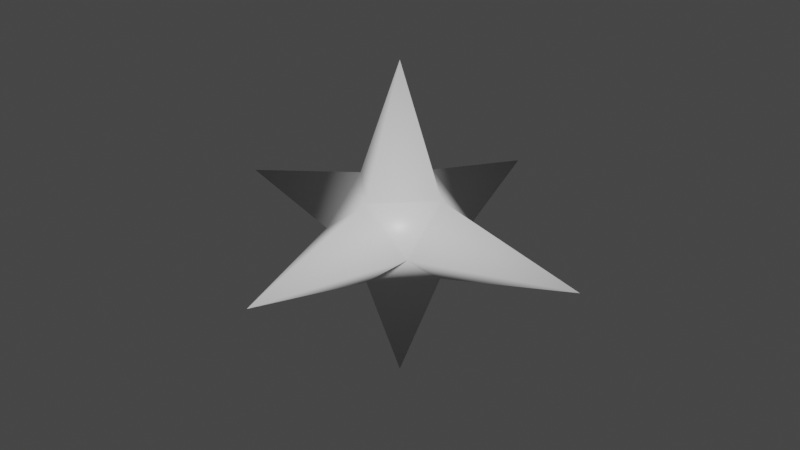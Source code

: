 # Source: star_model.blend  (saved by Blender 2.81.16; exported with 4.5.12 LTS)
import bpy
from mathutils import Matrix  # noqa: F401  (used for matrix-valued properties, if any)

bpy.ops.wm.read_factory_settings(use_empty=True)
scene = bpy.context.scene
scene.name = 'Scene'

# ---- collections
col_collection = bpy.data.collections.new('Collection'); scene.collection.children.link(col_collection)

# ---- materials (node trees are filled in below, after node groups)
mat_material = bpy.data.materials.new('Material')
mat_material.alpha_threshold = 0.0
mat_material.use_transparent_shadow = False
mat_material.line_color = (0.0, 0.0, 0.0, 1.0)

# ---- material node trees
mat_material.use_nodes = True; mat_material.node_tree.nodes.clear()
_N = mat_material.node_tree.nodes; _L = mat_material.node_tree.links
n0 = _N.new('ShaderNodeOutputMaterial'); n0.name = 'Material Output'; n0.location = (300, 300)
n1 = _N.new('ShaderNodeBsdfPrincipled'); n1.name = 'Principled BSDF'; n1.location = (10, 300)
n1.distribution = 'GGX'
n1.subsurface_method = 'BURLEY'
n1.inputs[2].default_value = 0.4
n1.inputs[3].default_value = 1.45
n1.inputs[27].default_value = (0.0, 0.0, 0.0, 1.0)
n1.inputs[28].default_value = 1.0
_L.new(n1.outputs[0], n0.inputs[0])
n0.is_active_output = True

# ---- world
world_world = bpy.data.worlds.new('World'); scene.world = world_world
world_world.use_nodes = True; world_world.node_tree.nodes.clear()
_N = world_world.node_tree.nodes; _L = world_world.node_tree.links
n0 = _N.new('ShaderNodeOutputWorld'); n0.name = 'World Output'; n0.location = (300, 300)
n1 = _N.new('ShaderNodeBackground'); n1.name = 'Background'; n1.location = (10, 300)
n1.inputs[0].default_value = (0.05088, 0.05088, 0.05088, 1.0)
_L.new(n1.outputs[0], n0.inputs[0])
n0.is_active_output = True
world_world.color = (0.05088, 0.05088, 0.05088)
world_world.use_sun_shadow = False
world_world.sun_shadow_jitter_overblur = 0.0

# ---- meshes
me_cube = bpy.data.meshes.new('Cube')
me_cube.from_pydata([(1.202, 0.002662, 3.965e-08), (5.96e-08, 2.98e-08, -0.9933), (0.0007546, -1.199, -2.218e-09), (-2.98e-08, -5.96e-08, 0.9933), (-0.0007546, 1.202, -2.218e-09), (-1.202, 0.00417, -4.408e-08), (0.2984, -0.2958, 1.179e-08), (0.298, 0.2997, 1.179e-08), (-0.2984, 0.3001, -8.979e-09), (-0.298, -0.2955, -8.979e-09), (-0.0001871, 0.2991, -0.2463), (0.2982, 0.001521, -0.2463), (-0.0001871, 0.2991, 0.2463), (-0.2982, 0.001895, -0.2463), (0.0001871, -0.2965, -0.2463), (0.2982, 0.001521, 0.2463), (-0.2982, 0.001895, 0.2463), (0.0001871, -0.2965, 0.2463)], [], [(0, 7, 15), (3, 17, 15), (12, 3, 15), (4, 12, 7), (4, 8, 12), (1, 10, 11), (1, 11, 14), (8, 5, 16), (5, 8, 13), (5, 9, 16), (5, 13, 9), (3, 12, 16), (3, 16, 17), (15, 6, 0), (6, 11, 0), (12, 8, 16), (13, 8, 10), (6, 2, 14), (6, 17, 2), (9, 2, 17), (9, 14, 2), (1, 14, 13), (1, 13, 10), (4, 10, 8), (4, 7, 10), (7, 0, 11), (11, 10, 7), (13, 14, 9), (11, 6, 14), (6, 15, 17), (16, 9, 17), (15, 7, 12)])
me_cube.polygons.foreach_set('use_smooth', [True] * 32)
_uv = me_cube.uv_layers.new(name='UVMap')
_uv.uv.foreach_set('vector', [0.6538, 0.749, 0.508, 0.5755, 0.592, 0.5361, 0.6294, 0.2002, 0.8162, 0.1507, 0.8162, 0.2502, 0.508, 0.4895, 0.6538, 0.402, 0.592, 0.5361, 0.315, 0.561, 0.508, 0.4895, 0.508, 0.5755, 0.542, 0.749, 0.5954, 0.9039, 0.5023, 0.9039, 0.0, 0.2007, 0.1705, 0.1508, 0.1705, 0.2503, 0.8405, 0.7426, 0.8405, 0.9102, 0.7436, 0.8804, 1.0, 0.04907, 1.0, 0.2575, 0.91, 0.07265, 0.9843, 0.7426, 0.8333, 0.6053, 0.9153, 0.5793, 0.6294, 0.0, 0.5633, 0.2011, 0.4853, 0.1514, 0.3073, 0.7836, 0.1492, 0.6257, 0.2254, 0.5734, 0.4118, 0.9161, 0.315, 0.7784, 0.4118, 0.749, 0.315, 0.2015, 0.4853, 0.1514, 0.4853, 0.2511, 0.8162, 0.2502, 0.8858, 0.2006, 0.91, 0.4014, 0.7436, 0.951, 0.6538, 0.9273, 0.7436, 0.7426, 0.9473, 0.0, 1.0, 0.04907, 0.91, 0.07265, 0.9153, 0.5793, 0.8333, 0.6053, 0.8333, 0.5208, 0.4118, 0.8867, 0.5023, 0.749, 0.5023, 0.9085, 0.8858, 0.2006, 0.8162, 0.1507, 0.91, 0.0, 0.5633, 0.2011, 0.6294, 0.402, 0.4853, 0.2511, 0.2254, 0.5734, 0.1492, 0.5309, 0.3073, 0.4014, 0.0, 0.6121, 0.1492, 0.5309, 0.1492, 0.6257, 0.9843, 0.402, 0.9153, 0.5793, 0.8333, 0.5208, 0.6538, 0.5068, 0.8333, 0.5208, 0.8333, 0.6053, 0.315, 0.0, 0.2486, 0.2006, 0.1705, 0.1508, 0.2486, 0.2006, 0.315, 0.4014, 0.1705, 0.2503, 0.1705, 0.2503, 0.1705, 0.1508, 0.2486, 0.2006, 0.1492, 0.6257, 0.1492, 0.5309, 0.2254, 0.5734, 0.6538, 0.9273, 0.7436, 0.951, 0.6911, 1.0, 0.8858, 0.2006, 0.8162, 0.2502, 0.8162, 0.1507, 0.4853, 0.1514, 0.5633, 0.2011, 0.4853, 0.2511, 0.592, 0.5361, 0.508, 0.5755, 0.508, 0.4895])
me_cube.materials.append(mat_material)
me_cube.use_remesh_preserve_volume = False
me_cube.use_remesh_preserve_attributes = False
me_cube.use_mirror_vertex_groups = False
me_cube.update()

# ---- objects
ob_cube = bpy.data.objects.new('Cube', me_cube)

# ---- transforms, parenting, visibility, modifiers, constraints
ob_cube.location = (0.0, 0.0, 0.0)
ob_cube.lock_rotations_4d = False
ob_cube.empty_display_type = 'ARROWS'
ob_cube.lineart.crease_threshold = 0.0
_m = ob_cube.modifiers.new('Subdivision', 'SUBSURF')
_m.uv_smooth = 'PRESERVE_CORNERS'
_m.quality = 6
_m.levels = 2
_m.render_levels = 0
_m.show_only_control_edges = False

# ---- collection membership
col_collection.objects.link(ob_cube)

# ---- scene / render settings (as saved in the file)
scene.frame_start = 1; scene.frame_end = 250; scene.frame_set(1)
scene.render.engine = 'BLENDER_EEVEE_NEXT'
scene.cycles.use_denoising = False
scene.cycles.samples = 128
scene.cycles.sampling_pattern = 'TABULATED_SOBOL'
scene.cycles.use_adaptive_sampling = False
scene.cycles.use_light_tree = False
scene.view_settings.view_transform = 'Filmic'
bpy.context.view_layer.update()

# ---- added for rendering (the .blend has no active camera and no usable light): camera, sun
cam_auto = bpy.data.cameras.new('AutoCamera')
cam_auto.lens = 50.0
cam_auto.sensor_width = 36.0
cam_auto.clip_end = 1000.0
ob_auto_camera = bpy.data.objects.new('AutoCamera', cam_auto)
scene.collection.objects.link(ob_auto_camera)
ob_auto_camera.location = (3.64224, -4.36898, 2.91379)
ob_auto_camera.rotation_euler = (1.09748, -7.21219e-08, 0.694738)
scene.camera = ob_auto_camera
light_auto_sun = bpy.data.lights.new('AutoSun', 'SUN')
light_auto_sun.energy = 3.0
light_auto_sun.angle = 0.0523599
ob_auto_sun = bpy.data.objects.new('AutoSun', light_auto_sun)
scene.collection.objects.link(ob_auto_sun)
ob_auto_sun.rotation_euler = (0.872665, 0.174533, 0.523599)
bpy.context.view_layer.update()
